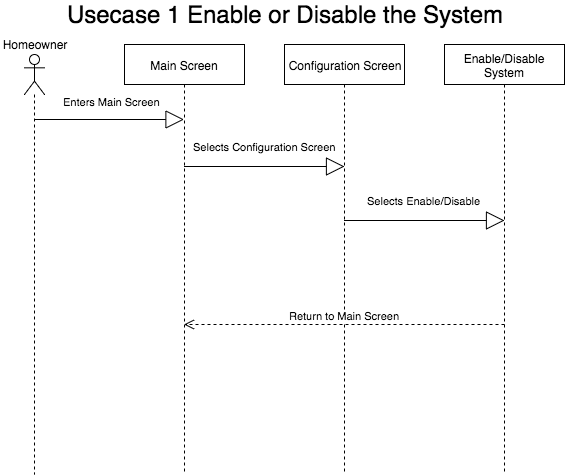

The diagram above was exported from draw.io. Its source (the exported page's mxGraphModel, read from the mxfile embedded in the PNG):
<mxGraphModel dx="1188" dy="454" grid="1" gridSize="10" guides="1" tooltips="1" connect="1" arrows="1" fold="1" page="1" pageScale="1" pageWidth="850" pageHeight="1100" background="#ffffff" math="0" shadow="0">
  <root>
    <mxCell id="0" />
    <mxCell id="1" parent="0" />
    <mxCell id="47ccf9b28d2b2aa1-4" value="" style="shape=umlLifeline;participant=umlActor;perimeter=lifelinePerimeter;whiteSpace=wrap;html=1;container=1;collapsible=0;recursiveResize=0;verticalAlign=top;spacingTop=36;labelBackgroundColor=#ffffff;outlineConnect=0;shadow=0;" vertex="1" parent="1">
      <mxGeometry x="100" y="70" width="20" height="420" as="geometry" />
    </mxCell>
    <mxCell id="47ccf9b28d2b2aa1-6" value="Homeowner" style="text;html=1;strokeColor=none;fillColor=none;align=center;verticalAlign=middle;whiteSpace=wrap;shadow=0;" vertex="1" parent="1">
      <mxGeometry x="90" y="50" width="40" height="20" as="geometry" />
    </mxCell>
    <mxCell id="47ccf9b28d2b2aa1-8" value="Enters Main Screen" style="endArrow=block;endSize=16;endFill=0;html=1;" edge="1" parent="1" source="47ccf9b28d2b2aa1-4">
      <mxGeometry x="0.0406" y="18" width="160" relative="1" as="geometry">
        <mxPoint x="120" y="135" as="sourcePoint" />
        <mxPoint x="259.5" y="135" as="targetPoint" />
        <mxPoint as="offset" />
      </mxGeometry>
    </mxCell>
    <mxCell id="47ccf9b28d2b2aa1-9" value="Main Screen" style="shape=umlLifeline;perimeter=lifelinePerimeter;whiteSpace=wrap;html=1;container=1;collapsible=0;recursiveResize=0;outlineConnect=0;shadow=0;" vertex="1" parent="1">
      <mxGeometry x="200" y="60" width="120" height="430" as="geometry" />
    </mxCell>
    <mxCell id="47ccf9b28d2b2aa1-12" value="Configuration Screen" style="shape=umlLifeline;perimeter=lifelinePerimeter;whiteSpace=wrap;html=1;container=1;collapsible=0;recursiveResize=0;outlineConnect=0;shadow=0;" vertex="1" parent="1">
      <mxGeometry x="360" y="60" width="120" height="430" as="geometry" />
    </mxCell>
    <mxCell id="47ccf9b28d2b2aa1-14" value="Selects Configuration Screen" style="endArrow=block;endSize=16;endFill=0;html=1;" edge="1" parent="47ccf9b28d2b2aa1-12">
      <mxGeometry y="12" width="160" as="geometry">
        <mxPoint x="-100.5" y="122" as="sourcePoint" />
        <mxPoint x="60" y="122" as="targetPoint" />
        <mxPoint y="-20" as="offset" />
      </mxGeometry>
    </mxCell>
    <mxCell id="47ccf9b28d2b2aa1-13" value="Enable/Disable System" style="shape=umlLifeline;perimeter=lifelinePerimeter;whiteSpace=wrap;html=1;container=1;collapsible=0;recursiveResize=0;outlineConnect=0;shadow=0;" vertex="1" parent="1">
      <mxGeometry x="520" y="60" width="120" height="430" as="geometry" />
    </mxCell>
    <mxCell id="47ccf9b28d2b2aa1-15" value="Selects Enable/Disable" style="endArrow=block;endSize=16;endFill=0;html=1;" edge="1" parent="1">
      <mxGeometry y="6" width="160" as="geometry">
        <mxPoint x="419.5" y="236" as="sourcePoint" />
        <mxPoint x="580" y="236" as="targetPoint" />
        <mxPoint y="-20" as="offset" />
      </mxGeometry>
    </mxCell>
    <mxCell id="47ccf9b28d2b2aa1-16" value="Return to Main Screen" style="html=1;verticalAlign=bottom;endArrow=open;dashed=1;endSize=8;" edge="1" parent="1" target="47ccf9b28d2b2aa1-9">
      <mxGeometry relative="1" as="geometry">
        <mxPoint x="580" y="340" as="sourcePoint" />
        <mxPoint x="500" y="340" as="targetPoint" />
      </mxGeometry>
    </mxCell>
    <mxCell id="47ccf9b28d2b2aa1-17" value="&lt;font style=&quot;font-size: 24px&quot;&gt;Usecase 1 Enable or Disable the System&lt;/font&gt;" style="text;html=1;strokeColor=none;fillColor=none;align=center;verticalAlign=middle;whiteSpace=wrap;shadow=0;" vertex="1" parent="1">
      <mxGeometry x="80" y="20" width="560" height="20" as="geometry" />
    </mxCell>
  </root>
</mxGraphModel>